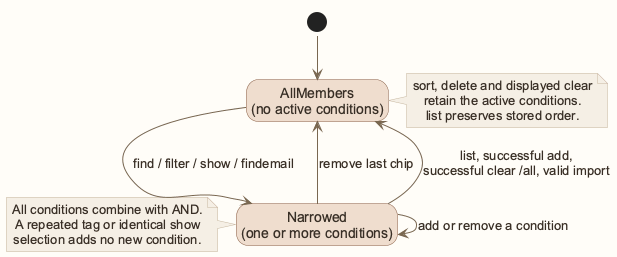

The diagram above was rendered by PlantUML. Its source (embedded in the PNG):
@startuml
!pragma layout smetana
!include style.puml
skinparam ArrowFontStyle plain
skinparam state {
    BackgroundColor MODEL_COLOR
    BorderColor MODEL_COLOR_T3
    FontColor USER_COLOR
}
hide empty description

[*] --> AllMembers

state "AllMembers\n(no active conditions)" as AllMembers
state "Narrowed\n(one or more conditions)" as Narrowed

AllMembers --> Narrowed : find / filter / show / findemail
Narrowed --> AllMembers : remove last chip
Narrowed --> AllMembers : list, successful add,\nsuccessful clear /all, valid import
Narrowed --> Narrowed : add or remove a condition

note left of Narrowed
All conditions combine with AND.
A repeated tag or identical show
selection adds no new condition.
end note

note right of AllMembers
sort, delete and displayed clear
retain the active conditions.
list preserves stored order.
end note
@enduml